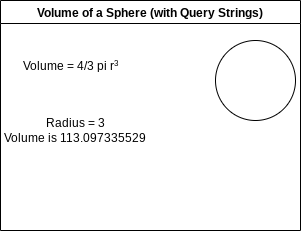

The diagram above was exported from draw.io. Its source (the exported page's mxGraphModel, read from the mxfile embedded in the PNG):
<mxGraphModel dx="594" dy="561" grid="1" gridSize="10" guides="1" tooltips="1" connect="1" arrows="1" fold="1" page="1" pageScale="1" pageWidth="850" pageHeight="1100" math="0" shadow="0">
  <root>
    <mxCell id="0" />
    <mxCell id="1" parent="0" />
    <mxCell id="13" value="Volume of a Sphere (with Query Strings)" style="swimlane;" vertex="1" parent="1">
      <mxGeometry x="210" y="240" width="300" height="230" as="geometry" />
    </mxCell>
    <mxCell id="15" value="Volume = 4/3 pi r&lt;span style=&quot;font-size: 10px&quot;&gt;&lt;sup&gt;3&lt;/sup&gt;&lt;/span&gt;" style="text;html=1;strokeColor=none;fillColor=none;align=center;verticalAlign=middle;whiteSpace=wrap;rounded=0;" vertex="1" parent="13">
      <mxGeometry y="50" width="140" height="30" as="geometry" />
    </mxCell>
    <mxCell id="16" value="" style="ellipse;whiteSpace=wrap;html=1;aspect=fixed;" vertex="1" parent="13">
      <mxGeometry x="215" y="40" width="80" height="80" as="geometry" />
    </mxCell>
    <mxCell id="17" value="&lt;font style=&quot;font-size: 12px&quot;&gt;Radius = 3&lt;br&gt;Volume is&amp;nbsp;&lt;span style=&quot;font-family: &amp;#34;arial&amp;#34; , sans-serif&quot;&gt;113.097335529&lt;/span&gt;&lt;/font&gt;" style="text;html=1;strokeColor=none;fillColor=none;align=center;verticalAlign=middle;whiteSpace=wrap;rounded=0;" vertex="1" parent="13">
      <mxGeometry y="80" width="150" height="100" as="geometry" />
    </mxCell>
  </root>
</mxGraphModel>